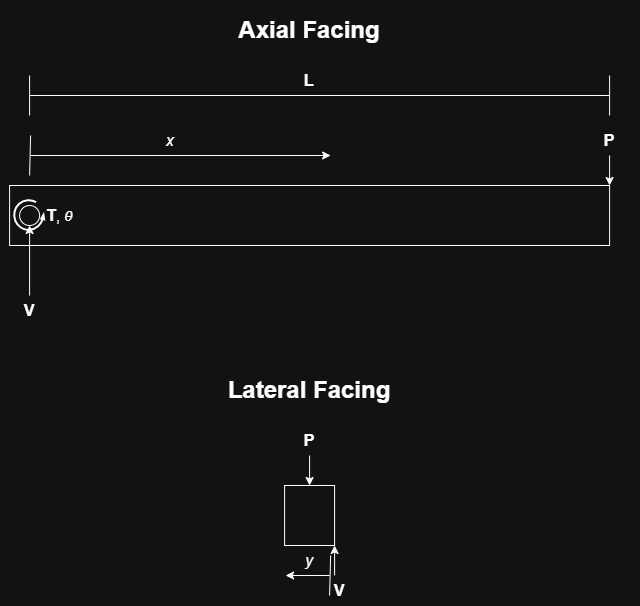

The diagram above was exported from draw.io. Its source (the exported page's mxGraphModel, read from the mxfile embedded in the PNG):
<mxGraphModel dx="1088" dy="699" grid="1" gridSize="10" guides="1" tooltips="1" connect="1" arrows="1" fold="1" page="1" pageScale="1" pageWidth="827" pageHeight="1169" math="0" shadow="0">
  <root>
    <mxCell id="0" />
    <mxCell id="1" parent="0" />
    <mxCell id="Qx5UhqCmrru9NE7a1Tp5-1" parent="1" style="rounded=0;whiteSpace=wrap;html=1;" value="" vertex="1">
      <mxGeometry height="60" width="600" x="160" y="370" as="geometry" />
    </mxCell>
    <mxCell id="Qx5UhqCmrru9NE7a1Tp5-2" parent="1" style="ellipse;whiteSpace=wrap;html=1;shapeInside=1;aspect=fixed;" value="" vertex="1">
      <mxGeometry height="20" width="20" x="170" y="390" as="geometry" />
    </mxCell>
    <mxCell id="Qx5UhqCmrru9NE7a1Tp5-5" edge="1" parent="1" style="endArrow=classic;html=1;rounded=0;entryX=1;entryY=0;entryDx=0;entryDy=0;" target="Qx5UhqCmrru9NE7a1Tp5-1" value="">
      <mxGeometry height="50" relative="1" width="50" as="geometry">
        <mxPoint x="760" y="340" as="sourcePoint" />
        <mxPoint x="760" y="270" as="targetPoint" />
      </mxGeometry>
    </mxCell>
    <mxCell id="Qx5UhqCmrru9NE7a1Tp5-7" edge="1" parent="1" style="endArrow=classic;html=1;rounded=0;exitX=0.5;exitY=1;exitDx=0;exitDy=0;entryX=0.5;entryY=1;entryDx=0;entryDy=0;" target="Qx5UhqCmrru9NE7a1Tp5-2" value="">
      <mxGeometry height="50" relative="1" width="50" as="geometry">
        <mxPoint x="180" y="480" as="sourcePoint" />
        <mxPoint x="390" y="430" as="targetPoint" />
      </mxGeometry>
    </mxCell>
    <mxCell id="Qx5UhqCmrru9NE7a1Tp5-8" parent="1" style="verticalLabelPosition=bottom;html=1;verticalAlign=top;strokeWidth=2;shape=mxgraph.lean_mapping.physical_pull;pointerEvents=1;" value="" vertex="1">
      <mxGeometry height="30" width="30" x="165" y="385" as="geometry" />
    </mxCell>
    <mxCell id="Qx5UhqCmrru9NE7a1Tp5-9" parent="1" style="text;html=1;whiteSpace=wrap;strokeColor=none;fillColor=none;align=center;verticalAlign=middle;rounded=0;" value="&lt;font style=&quot;font-size: 16px;&quot;&gt;&lt;b&gt;P&lt;/b&gt;&lt;/font&gt;" vertex="1">
      <mxGeometry height="30" width="60" x="730" y="310" as="geometry" />
    </mxCell>
    <mxCell id="HaLg6Hqx-zOWVTnIzfKF-1" parent="1" style="text;html=1;whiteSpace=wrap;strokeColor=none;fillColor=none;align=center;verticalAlign=middle;rounded=0;" value="&lt;font style=&quot;font-size: 16px;&quot;&gt;&lt;b&gt;V&lt;/b&gt;&lt;/font&gt;" vertex="1">
      <mxGeometry height="30" width="60" x="150" y="480" as="geometry" />
    </mxCell>
    <mxCell id="HaLg6Hqx-zOWVTnIzfKF-2" parent="1" style="text;html=1;whiteSpace=wrap;strokeColor=none;fillColor=none;align=center;verticalAlign=middle;rounded=0;" value="&lt;font style=&quot;font-size: 16px;&quot;&gt;&lt;b&gt;T&lt;/b&gt;, &lt;/font&gt;&lt;font style=&quot;font-size: 14px;&quot;&gt;&lt;i&gt;θ&lt;/i&gt;&lt;/font&gt;" vertex="1">
      <mxGeometry height="30" width="60" x="180" y="385" as="geometry" />
    </mxCell>
    <mxCell id="HaLg6Hqx-zOWVTnIzfKF-5" edge="1" parent="1" style="endArrow=classic;html=1;rounded=0;" value="">
      <mxGeometry height="50" relative="1" width="50" as="geometry">
        <mxPoint x="181" y="340" as="sourcePoint" />
        <mxPoint x="481" y="340" as="targetPoint" />
      </mxGeometry>
    </mxCell>
    <mxCell id="HaLg6Hqx-zOWVTnIzfKF-6" edge="1" parent="1" style="endArrow=none;html=1;rounded=0;" value="">
      <mxGeometry height="50" relative="1" width="50" as="geometry">
        <mxPoint x="180" y="360" as="sourcePoint" />
        <mxPoint x="181" y="320" as="targetPoint" />
      </mxGeometry>
    </mxCell>
    <mxCell id="HaLg6Hqx-zOWVTnIzfKF-7" parent="1" style="text;html=1;whiteSpace=wrap;strokeColor=none;fillColor=none;align=center;verticalAlign=middle;rounded=0;" value="&lt;span style=&quot;font-size: 16px;&quot;&gt;&lt;i&gt;x&lt;/i&gt;&lt;/span&gt;" vertex="1">
      <mxGeometry height="30" width="60" x="291" y="310" as="geometry" />
    </mxCell>
    <mxCell id="HaLg6Hqx-zOWVTnIzfKF-8" edge="1" parent="1" style="endArrow=none;html=1;rounded=0;" value="">
      <mxGeometry height="50" relative="1" width="50" as="geometry">
        <mxPoint x="180" y="280" as="sourcePoint" />
        <mxPoint x="760" y="280" as="targetPoint" />
      </mxGeometry>
    </mxCell>
    <mxCell id="HaLg6Hqx-zOWVTnIzfKF-9" edge="1" parent="1" style="endArrow=none;html=1;rounded=0;" value="">
      <mxGeometry height="50" relative="1" width="50" as="geometry">
        <mxPoint x="180" y="300" as="sourcePoint" />
        <mxPoint x="180" y="260" as="targetPoint" />
      </mxGeometry>
    </mxCell>
    <mxCell id="HaLg6Hqx-zOWVTnIzfKF-10" edge="1" parent="1" style="endArrow=none;html=1;rounded=0;" value="">
      <mxGeometry height="50" relative="1" width="50" as="geometry">
        <mxPoint x="760" y="300" as="sourcePoint" />
        <mxPoint x="760" y="260" as="targetPoint" />
      </mxGeometry>
    </mxCell>
    <mxCell id="HaLg6Hqx-zOWVTnIzfKF-11" parent="1" style="text;html=1;whiteSpace=wrap;strokeColor=none;fillColor=none;align=center;verticalAlign=middle;rounded=0;" value="&lt;font style=&quot;font-size: 16px;&quot;&gt;&lt;b&gt;L&lt;/b&gt;&lt;/font&gt;" vertex="1">
      <mxGeometry height="30" width="60" x="430" y="250" as="geometry" />
    </mxCell>
    <mxCell id="_y3eE9OZNeNFBbXxu2u8-2" parent="1" style="rounded=0;whiteSpace=wrap;html=1;" value="" vertex="1">
      <mxGeometry height="60" width="50" x="435" y="670" as="geometry" />
    </mxCell>
    <mxCell id="_y3eE9OZNeNFBbXxu2u8-4" parent="1" style="text;html=1;whiteSpace=wrap;strokeColor=none;fillColor=none;align=center;verticalAlign=middle;rounded=0;" value="&lt;h1&gt;Lateral Facing&lt;/h1&gt;" vertex="1">
      <mxGeometry height="30" width="290" x="315" y="560" as="geometry" />
    </mxCell>
    <mxCell id="_y3eE9OZNeNFBbXxu2u8-5" parent="1" style="text;html=1;whiteSpace=wrap;strokeColor=none;fillColor=none;align=center;verticalAlign=middle;rounded=0;" value="&lt;h1&gt;Axial Facing&lt;/h1&gt;" vertex="1">
      <mxGeometry height="30" width="186" x="367" y="200" as="geometry" />
    </mxCell>
    <mxCell id="_y3eE9OZNeNFBbXxu2u8-8" edge="1" parent="1" style="endArrow=classic;html=1;rounded=0;entryX=1;entryY=0;entryDx=0;entryDy=0;" value="">
      <mxGeometry height="50" relative="1" width="50" as="geometry">
        <mxPoint x="460" y="640" as="sourcePoint" />
        <mxPoint x="460" y="670" as="targetPoint" />
      </mxGeometry>
    </mxCell>
    <mxCell id="_y3eE9OZNeNFBbXxu2u8-9" parent="1" style="text;html=1;whiteSpace=wrap;strokeColor=none;fillColor=none;align=center;verticalAlign=middle;rounded=0;" value="&lt;font style=&quot;font-size: 16px;&quot;&gt;&lt;b&gt;P&lt;/b&gt;&lt;/font&gt;" vertex="1">
      <mxGeometry height="30" width="60" x="430" y="610" as="geometry" />
    </mxCell>
    <mxCell id="_y3eE9OZNeNFBbXxu2u8-10" edge="1" parent="1" style="endArrow=classic;html=1;rounded=0;" value="">
      <mxGeometry height="50" relative="1" width="50" as="geometry">
        <mxPoint x="480" y="760" as="sourcePoint" />
        <mxPoint x="436" y="760" as="targetPoint" />
      </mxGeometry>
    </mxCell>
    <mxCell id="_y3eE9OZNeNFBbXxu2u8-11" edge="1" parent="1" style="endArrow=none;html=1;rounded=0;" value="">
      <mxGeometry height="50" relative="1" width="50" as="geometry">
        <mxPoint x="480" y="780" as="sourcePoint" />
        <mxPoint x="481" y="740" as="targetPoint" />
      </mxGeometry>
    </mxCell>
    <mxCell id="_y3eE9OZNeNFBbXxu2u8-12" parent="1" style="text;html=1;whiteSpace=wrap;strokeColor=none;fillColor=none;align=center;verticalAlign=middle;rounded=0;" value="&lt;span style=&quot;font-size: 16px;&quot;&gt;&lt;i&gt;y&lt;/i&gt;&lt;/span&gt;" vertex="1">
      <mxGeometry height="30" width="60" x="430" y="730" as="geometry" />
    </mxCell>
    <mxCell id="_y3eE9OZNeNFBbXxu2u8-13" edge="1" parent="1" style="endArrow=classic;html=1;rounded=0;entryX=1;entryY=0;entryDx=0;entryDy=0;" value="">
      <mxGeometry height="50" relative="1" width="50" as="geometry">
        <mxPoint x="484.99999999999994" y="760" as="sourcePoint" />
        <mxPoint x="484.99999999999994" y="730" as="targetPoint" />
      </mxGeometry>
    </mxCell>
    <mxCell id="_y3eE9OZNeNFBbXxu2u8-14" parent="1" style="text;html=1;whiteSpace=wrap;strokeColor=none;fillColor=none;align=center;verticalAlign=middle;rounded=0;" value="&lt;span style=&quot;font-size: 16px;&quot;&gt;&lt;b&gt;V&lt;/b&gt;&lt;/span&gt;" vertex="1">
      <mxGeometry height="30" width="60" x="460" y="760" as="geometry" />
    </mxCell>
  </root>
</mxGraphModel>